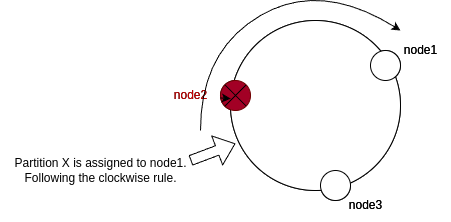

The diagram above was exported from draw.io. Its source (the exported page's mxGraphModel, read from the mxfile embedded in the PNG):
<mxGraphModel dx="1436" dy="803" grid="1" gridSize="10" guides="1" tooltips="1" connect="1" arrows="1" fold="1" page="1" pageScale="1" pageWidth="850" pageHeight="1100" background="#ffffff" math="0" shadow="0">
  <root>
    <mxCell id="0" />
    <mxCell id="1" parent="0" />
    <mxCell id="2" value="" style="ellipse;whiteSpace=wrap;html=1;aspect=fixed;" parent="1" vertex="1">
      <mxGeometry x="340" y="170" width="170" height="170" as="geometry" />
    </mxCell>
    <mxCell id="3" value="" style="ellipse;whiteSpace=wrap;html=1;aspect=fixed;" parent="1" vertex="1">
      <mxGeometry x="480" y="200" width="30" height="30" as="geometry" />
    </mxCell>
    <mxCell id="4" value="" style="ellipse;whiteSpace=wrap;html=1;aspect=fixed;" parent="1" vertex="1">
      <mxGeometry x="330" y="230" width="30" height="30" as="geometry" />
    </mxCell>
    <mxCell id="6" value="" style="ellipse;whiteSpace=wrap;html=1;aspect=fixed;" parent="1" vertex="1">
      <mxGeometry x="430" y="320" width="30" height="30" as="geometry" />
    </mxCell>
    <mxCell id="7" value="node1" style="text;html=1;align=center;verticalAlign=middle;resizable=0;points=[];autosize=1;strokeColor=none;fillColor=none;" parent="1" vertex="1">
      <mxGeometry x="500" y="185" width="60" height="30" as="geometry" />
    </mxCell>
    <mxCell id="8" value="node3" style="text;html=1;align=center;verticalAlign=middle;resizable=0;points=[];autosize=1;strokeColor=none;fillColor=none;" parent="1" vertex="1">
      <mxGeometry x="445" y="340" width="60" height="30" as="geometry" />
    </mxCell>
    <mxCell id="10" value="node2" style="text;html=1;align=center;verticalAlign=middle;resizable=0;points=[];autosize=1;strokeColor=none;fillColor=none;" parent="1" vertex="1">
      <mxGeometry x="270" y="230" width="60" height="30" as="geometry" />
    </mxCell>
    <mxCell id="11" value="" style="ellipse;whiteSpace=wrap;html=1;aspect=fixed;" parent="1" vertex="1">
      <mxGeometry x="340" y="170" width="170" height="170" as="geometry" />
    </mxCell>
    <mxCell id="12" value="" style="ellipse;whiteSpace=wrap;html=1;aspect=fixed;" parent="1" vertex="1">
      <mxGeometry x="480" y="200" width="30" height="30" as="geometry" />
    </mxCell>
    <mxCell id="13" value="" style="ellipse;whiteSpace=wrap;html=1;aspect=fixed;fillColor=#a20025;fontColor=#ffffff;strokeColor=#6F0000;" parent="1" vertex="1">
      <mxGeometry x="330" y="230" width="30" height="30" as="geometry" />
    </mxCell>
    <mxCell id="14" value="" style="ellipse;whiteSpace=wrap;html=1;aspect=fixed;" parent="1" vertex="1">
      <mxGeometry x="430" y="320" width="30" height="30" as="geometry" />
    </mxCell>
    <mxCell id="15" value="node1" style="text;html=1;align=center;verticalAlign=middle;resizable=0;points=[];autosize=1;strokeColor=none;fillColor=none;" parent="1" vertex="1">
      <mxGeometry x="500" y="185" width="60" height="30" as="geometry" />
    </mxCell>
    <mxCell id="16" value="node3" style="text;html=1;align=center;verticalAlign=middle;resizable=0;points=[];autosize=1;strokeColor=none;fillColor=none;" parent="1" vertex="1">
      <mxGeometry x="445" y="340" width="60" height="30" as="geometry" />
    </mxCell>
    <mxCell id="22" value="" style="edgeStyle=none;html=1;" parent="1" source="17" target="11" edge="1">
      <mxGeometry relative="1" as="geometry" />
    </mxCell>
    <mxCell id="17" value="node2" style="text;html=1;align=center;verticalAlign=middle;resizable=0;points=[];autosize=1;strokeColor=none;fillColor=none;fontColor=#CC0000;" parent="1" vertex="1">
      <mxGeometry x="270" y="230" width="60" height="30" as="geometry" />
    </mxCell>
    <mxCell id="18" value="" style="shape=flexArrow;endArrow=classic;html=1;entryX=0.029;entryY=0.724;entryDx=0;entryDy=0;entryPerimeter=0;" parent="1" target="11" edge="1">
      <mxGeometry width="50" height="50" relative="1" as="geometry">
        <mxPoint x="300" y="310" as="sourcePoint" />
        <mxPoint x="630" y="340" as="targetPoint" />
      </mxGeometry>
    </mxCell>
    <mxCell id="19" value="Partition X is assigned to node1.&lt;br&gt;Following the clockwise rule." style="text;html=1;align=center;verticalAlign=middle;resizable=0;points=[];autosize=1;strokeColor=none;fillColor=none;" parent="1" vertex="1">
      <mxGeometry x="110" y="300" width="200" height="40" as="geometry" />
    </mxCell>
    <mxCell id="20" value="" style="endArrow=none;html=1;exitX=1;exitY=1;exitDx=0;exitDy=0;entryX=0;entryY=0;entryDx=0;entryDy=0;" parent="1" source="13" target="13" edge="1">
      <mxGeometry width="50" height="50" relative="1" as="geometry">
        <mxPoint x="210" y="270" as="sourcePoint" />
        <mxPoint x="260" y="220" as="targetPoint" />
      </mxGeometry>
    </mxCell>
    <mxCell id="21" value="" style="endArrow=none;html=1;entryX=1;entryY=0;entryDx=0;entryDy=0;exitX=0;exitY=1;exitDx=0;exitDy=0;" parent="1" source="13" target="13" edge="1">
      <mxGeometry width="50" height="50" relative="1" as="geometry">
        <mxPoint x="150" y="290" as="sourcePoint" />
        <mxPoint x="200" y="240" as="targetPoint" />
      </mxGeometry>
    </mxCell>
    <mxCell id="26" value="" style="curved=1;endArrow=classic;html=1;fontColor=#CC0000;" parent="1" edge="1">
      <mxGeometry width="50" height="50" relative="1" as="geometry">
        <mxPoint x="310" y="280" as="sourcePoint" />
        <mxPoint x="510" y="180" as="targetPoint" />
        <Array as="points">
          <mxPoint x="310" y="200" />
          <mxPoint x="430" y="130" />
        </Array>
      </mxGeometry>
    </mxCell>
  </root>
</mxGraphModel>